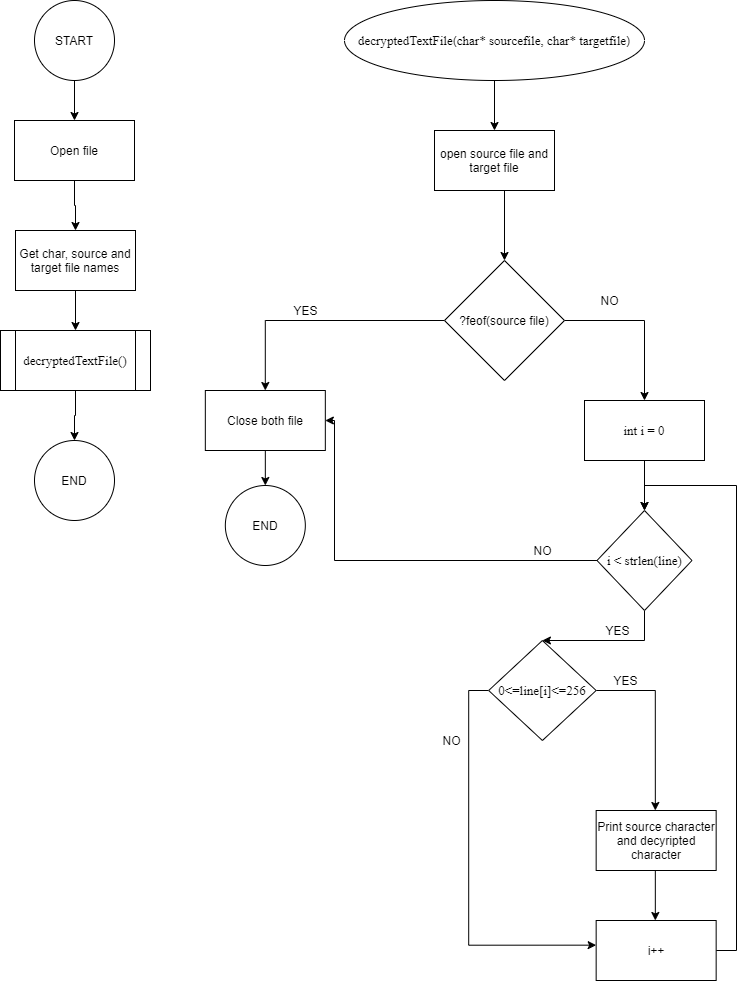

The diagram above was exported from draw.io. Its source (the exported page's mxGraphModel, read from the mxfile embedded in the PNG):
<mxGraphModel dx="828" dy="452" grid="1" gridSize="10" guides="1" tooltips="1" connect="1" arrows="1" fold="1" page="1" pageScale="1" pageWidth="827" pageHeight="1169" math="0" shadow="0">
  <root>
    <mxCell id="0" />
    <mxCell id="1" parent="0" />
    <mxCell id="rETgjUB4hgEk4sOo4h69-5" style="edgeStyle=orthogonalEdgeStyle;rounded=0;orthogonalLoop=1;jettySize=auto;html=1;exitX=0.5;exitY=1;exitDx=0;exitDy=0;" parent="1" source="rETgjUB4hgEk4sOo4h69-1" target="rETgjUB4hgEk4sOo4h69-2" edge="1">
      <mxGeometry relative="1" as="geometry" />
    </mxCell>
    <mxCell id="rETgjUB4hgEk4sOo4h69-1" value="START" style="ellipse;whiteSpace=wrap;html=1;aspect=fixed;" parent="1" vertex="1">
      <mxGeometry x="110" y="50" width="80" height="80" as="geometry" />
    </mxCell>
    <mxCell id="rETgjUB4hgEk4sOo4h69-6" style="edgeStyle=orthogonalEdgeStyle;rounded=0;orthogonalLoop=1;jettySize=auto;html=1;exitX=0.5;exitY=1;exitDx=0;exitDy=0;entryX=0.5;entryY=0;entryDx=0;entryDy=0;" parent="1" source="rETgjUB4hgEk4sOo4h69-2" target="rETgjUB4hgEk4sOo4h69-3" edge="1">
      <mxGeometry relative="1" as="geometry" />
    </mxCell>
    <mxCell id="rETgjUB4hgEk4sOo4h69-2" value="Open file" style="rounded=0;whiteSpace=wrap;html=1;" parent="1" vertex="1">
      <mxGeometry x="90" y="170" width="120" height="60" as="geometry" />
    </mxCell>
    <mxCell id="rETgjUB4hgEk4sOo4h69-7" style="edgeStyle=orthogonalEdgeStyle;rounded=0;orthogonalLoop=1;jettySize=auto;html=1;exitX=0.5;exitY=1;exitDx=0;exitDy=0;entryX=0.5;entryY=0;entryDx=0;entryDy=0;" parent="1" source="rETgjUB4hgEk4sOo4h69-3" target="rETgjUB4hgEk4sOo4h69-4" edge="1">
      <mxGeometry relative="1" as="geometry" />
    </mxCell>
    <mxCell id="rETgjUB4hgEk4sOo4h69-3" value="Get char, source and target file names" style="rounded=0;whiteSpace=wrap;html=1;" parent="1" vertex="1">
      <mxGeometry x="91" y="280" width="120" height="60" as="geometry" />
    </mxCell>
    <mxCell id="rETgjUB4hgEk4sOo4h69-9" style="edgeStyle=orthogonalEdgeStyle;rounded=0;orthogonalLoop=1;jettySize=auto;html=1;exitX=0.5;exitY=1;exitDx=0;exitDy=0;entryX=0.5;entryY=0;entryDx=0;entryDy=0;" parent="1" source="rETgjUB4hgEk4sOo4h69-4" target="rETgjUB4hgEk4sOo4h69-8" edge="1">
      <mxGeometry relative="1" as="geometry" />
    </mxCell>
    <mxCell id="rETgjUB4hgEk4sOo4h69-4" value="&lt;pre style=&quot;font-family: &amp;#34;jetbrains mono&amp;#34; ; font-size: 9.8pt&quot;&gt;&lt;span style=&quot;background-color: rgb(255 , 255 , 255)&quot;&gt;decryptedTextFile()&lt;/span&gt;&lt;/pre&gt;" style="shape=process;whiteSpace=wrap;html=1;backgroundOutline=1;" parent="1" vertex="1">
      <mxGeometry x="76" y="380" width="150" height="60" as="geometry" />
    </mxCell>
    <mxCell id="rETgjUB4hgEk4sOo4h69-8" value="END" style="ellipse;whiteSpace=wrap;html=1;aspect=fixed;" parent="1" vertex="1">
      <mxGeometry x="110" y="490" width="80" height="80" as="geometry" />
    </mxCell>
    <mxCell id="rETgjUB4hgEk4sOo4h69-12" style="edgeStyle=orthogonalEdgeStyle;rounded=0;orthogonalLoop=1;jettySize=auto;html=1;exitX=0.5;exitY=1;exitDx=0;exitDy=0;entryX=0.5;entryY=0;entryDx=0;entryDy=0;" parent="1" source="rETgjUB4hgEk4sOo4h69-10" target="rETgjUB4hgEk4sOo4h69-11" edge="1">
      <mxGeometry relative="1" as="geometry" />
    </mxCell>
    <mxCell id="rETgjUB4hgEk4sOo4h69-10" value="&lt;span style=&quot;background-color: rgb(255 , 255 , 255) ; font-family: &amp;#34;jetbrains mono&amp;#34; ; font-size: 9.8pt&quot;&gt;decryptedTextFile&lt;/span&gt;&lt;span style=&quot;background-color: rgb(255 , 255 , 255)&quot;&gt;(&lt;span style=&quot;font-family: &amp;#34;jetbrains mono&amp;#34; ; font-size: 9.8pt&quot;&gt;char&lt;/span&gt;&lt;span style=&quot;font-family: &amp;#34;jetbrains mono&amp;#34; ; font-size: 9.8pt&quot;&gt;* sourcefile&lt;/span&gt;&lt;span style=&quot;font-family: &amp;#34;jetbrains mono&amp;#34; ; font-size: 9.8pt&quot;&gt;, char&lt;/span&gt;&lt;span style=&quot;font-family: &amp;#34;jetbrains mono&amp;#34; ; font-size: 9.8pt&quot;&gt;* targetfile&lt;/span&gt;)&lt;/span&gt;" style="ellipse;whiteSpace=wrap;html=1;" parent="1" vertex="1">
      <mxGeometry x="420" y="50" width="300" height="80" as="geometry" />
    </mxCell>
    <mxCell id="rETgjUB4hgEk4sOo4h69-39" style="edgeStyle=orthogonalEdgeStyle;rounded=0;orthogonalLoop=1;jettySize=auto;html=1;exitX=0.5;exitY=1;exitDx=0;exitDy=0;" parent="1" source="rETgjUB4hgEk4sOo4h69-11" edge="1">
      <mxGeometry relative="1" as="geometry">
        <mxPoint x="580" y="310" as="targetPoint" />
        <Array as="points">
          <mxPoint x="580" y="240" />
        </Array>
      </mxGeometry>
    </mxCell>
    <mxCell id="rETgjUB4hgEk4sOo4h69-11" value="open source file and target&amp;nbsp;file" style="rounded=0;whiteSpace=wrap;html=1;" parent="1" vertex="1">
      <mxGeometry x="510" y="180" width="120" height="60" as="geometry" />
    </mxCell>
    <mxCell id="pMJlEUgNlfVICQz6n8ry-4" style="edgeStyle=orthogonalEdgeStyle;rounded=0;orthogonalLoop=1;jettySize=auto;html=1;exitX=0;exitY=0.5;exitDx=0;exitDy=0;" parent="1" source="rETgjUB4hgEk4sOo4h69-13" target="rETgjUB4hgEk4sOo4h69-14" edge="1">
      <mxGeometry relative="1" as="geometry" />
    </mxCell>
    <mxCell id="pMJlEUgNlfVICQz6n8ry-10" style="edgeStyle=orthogonalEdgeStyle;rounded=0;orthogonalLoop=1;jettySize=auto;html=1;exitX=1;exitY=0.5;exitDx=0;exitDy=0;" parent="1" source="rETgjUB4hgEk4sOo4h69-13" target="rETgjUB4hgEk4sOo4h69-19" edge="1">
      <mxGeometry relative="1" as="geometry" />
    </mxCell>
    <mxCell id="rETgjUB4hgEk4sOo4h69-13" value="?feof(source file)" style="rhombus;whiteSpace=wrap;html=1;" parent="1" vertex="1">
      <mxGeometry x="520" y="310" width="120" height="120" as="geometry" />
    </mxCell>
    <mxCell id="rETgjUB4hgEk4sOo4h69-41" style="edgeStyle=orthogonalEdgeStyle;rounded=0;orthogonalLoop=1;jettySize=auto;html=1;exitX=0.5;exitY=1;exitDx=0;exitDy=0;entryX=0.5;entryY=0;entryDx=0;entryDy=0;" parent="1" edge="1">
      <mxGeometry relative="1" as="geometry">
        <mxPoint x="760.83" y="490" as="sourcePoint" />
        <mxPoint x="760.83" y="499.9999999999999" as="targetPoint" />
        <Array as="points">
          <mxPoint x="761.66" y="490" />
          <mxPoint x="760.66" y="490" />
          <mxPoint x="760.66" y="605" />
        </Array>
      </mxGeometry>
    </mxCell>
    <mxCell id="pMJlEUgNlfVICQz6n8ry-5" style="edgeStyle=orthogonalEdgeStyle;rounded=0;orthogonalLoop=1;jettySize=auto;html=1;exitX=0.5;exitY=1;exitDx=0;exitDy=0;entryX=0.5;entryY=0;entryDx=0;entryDy=0;" parent="1" source="rETgjUB4hgEk4sOo4h69-14" target="rETgjUB4hgEk4sOo4h69-40" edge="1">
      <mxGeometry relative="1" as="geometry" />
    </mxCell>
    <mxCell id="rETgjUB4hgEk4sOo4h69-14" value="Close both file" style="rounded=0;whiteSpace=wrap;html=1;" parent="1" vertex="1">
      <mxGeometry x="280.8299999999999" y="440" width="120" height="60" as="geometry" />
    </mxCell>
    <mxCell id="rETgjUB4hgEk4sOo4h69-26" style="edgeStyle=orthogonalEdgeStyle;rounded=0;orthogonalLoop=1;jettySize=auto;html=1;exitX=0.5;exitY=1;exitDx=0;exitDy=0;entryX=0.5;entryY=0;entryDx=0;entryDy=0;" parent="1" source="rETgjUB4hgEk4sOo4h69-19" target="rETgjUB4hgEk4sOo4h69-20" edge="1">
      <mxGeometry relative="1" as="geometry" />
    </mxCell>
    <mxCell id="rETgjUB4hgEk4sOo4h69-19" value="&lt;pre style=&quot;font-family: &amp;#34;jetbrains mono&amp;#34; ; font-size: 9.8pt&quot;&gt;&lt;span style=&quot;background-color: rgb(255 , 255 , 255)&quot;&gt;int i = 0&lt;/span&gt;&lt;/pre&gt;" style="rounded=0;whiteSpace=wrap;html=1;" parent="1" vertex="1">
      <mxGeometry x="660" y="450" width="120" height="60" as="geometry" />
    </mxCell>
    <mxCell id="rETgjUB4hgEk4sOo4h69-23" style="edgeStyle=orthogonalEdgeStyle;rounded=0;orthogonalLoop=1;jettySize=auto;html=1;exitX=0;exitY=0.5;exitDx=0;exitDy=0;entryX=1;entryY=0.5;entryDx=0;entryDy=0;" parent="1" source="rETgjUB4hgEk4sOo4h69-20" target="rETgjUB4hgEk4sOo4h69-14" edge="1">
      <mxGeometry relative="1" as="geometry">
        <Array as="points">
          <mxPoint x="410" y="610" />
          <mxPoint x="410" y="470" />
        </Array>
        <mxPoint x="910.8500000000001" y="448.81999999999994" as="targetPoint" />
      </mxGeometry>
    </mxCell>
    <mxCell id="pMJlEUgNlfVICQz6n8ry-6" style="edgeStyle=orthogonalEdgeStyle;rounded=0;orthogonalLoop=1;jettySize=auto;html=1;exitX=0.5;exitY=1;exitDx=0;exitDy=0;entryX=0.5;entryY=0;entryDx=0;entryDy=0;" parent="1" source="rETgjUB4hgEk4sOo4h69-20" target="rETgjUB4hgEk4sOo4h69-22" edge="1">
      <mxGeometry relative="1" as="geometry">
        <Array as="points">
          <mxPoint x="720" y="690" />
        </Array>
      </mxGeometry>
    </mxCell>
    <mxCell id="rETgjUB4hgEk4sOo4h69-20" value="&lt;pre style=&quot;font-family: &amp;#34;jetbrains mono&amp;#34; ; font-size: 9.8pt&quot;&gt;&lt;span style=&quot;background-color: rgb(255 , 255 , 255)&quot;&gt;i &amp;lt; strlen(line)&lt;/span&gt;&lt;/pre&gt;" style="rhombus;whiteSpace=wrap;html=1;" parent="1" vertex="1">
      <mxGeometry x="672.5" y="560" width="95" height="100" as="geometry" />
    </mxCell>
    <mxCell id="rETgjUB4hgEk4sOo4h69-31" style="edgeStyle=orthogonalEdgeStyle;rounded=0;orthogonalLoop=1;jettySize=auto;html=1;exitX=1;exitY=0.5;exitDx=0;exitDy=0;entryX=0.5;entryY=0;entryDx=0;entryDy=0;" parent="1" source="rETgjUB4hgEk4sOo4h69-22" edge="1">
      <mxGeometry relative="1" as="geometry">
        <mxPoint x="730.8299999999999" y="860" as="targetPoint" />
      </mxGeometry>
    </mxCell>
    <mxCell id="rETgjUB4hgEk4sOo4h69-37" style="edgeStyle=orthogonalEdgeStyle;rounded=0;orthogonalLoop=1;jettySize=auto;html=1;exitX=0;exitY=0.5;exitDx=0;exitDy=0;entryX=0;entryY=0.411;entryDx=0;entryDy=0;entryPerimeter=0;" parent="1" source="rETgjUB4hgEk4sOo4h69-22" target="rETgjUB4hgEk4sOo4h69-33" edge="1">
      <mxGeometry relative="1" as="geometry">
        <mxPoint x="480.83000000000004" y="810" as="targetPoint" />
      </mxGeometry>
    </mxCell>
    <mxCell id="rETgjUB4hgEk4sOo4h69-22" value="&lt;pre style=&quot;font-family: &amp;#34;jetbrains mono&amp;#34; ; font-size: 9.8pt&quot;&gt;&lt;span style=&quot;background-color: rgb(255 , 255 , 255)&quot;&gt;0&amp;lt;=line[i]&amp;lt;=256&lt;/span&gt;&lt;/pre&gt;" style="rhombus;whiteSpace=wrap;html=1;" parent="1" vertex="1">
      <mxGeometry x="564.16" y="690" width="107.5" height="100" as="geometry" />
    </mxCell>
    <mxCell id="rETgjUB4hgEk4sOo4h69-35" style="edgeStyle=orthogonalEdgeStyle;rounded=0;orthogonalLoop=1;jettySize=auto;html=1;exitX=0.5;exitY=1;exitDx=0;exitDy=0;entryX=0.5;entryY=0;entryDx=0;entryDy=0;" parent="1" edge="1">
      <mxGeometry relative="1" as="geometry">
        <mxPoint x="730.8299999999999" y="920" as="sourcePoint" />
        <mxPoint x="730.8299999999999" y="970" as="targetPoint" />
      </mxGeometry>
    </mxCell>
    <mxCell id="rETgjUB4hgEk4sOo4h69-30" value="Print source character and decyripted character" style="rounded=0;whiteSpace=wrap;html=1;" parent="1" vertex="1">
      <mxGeometry x="671.66" y="860" width="120" height="60" as="geometry" />
    </mxCell>
    <mxCell id="pMJlEUgNlfVICQz6n8ry-1" style="edgeStyle=orthogonalEdgeStyle;rounded=0;orthogonalLoop=1;jettySize=auto;html=1;exitX=1;exitY=0.5;exitDx=0;exitDy=0;entryX=0.5;entryY=0;entryDx=0;entryDy=0;" parent="1" source="rETgjUB4hgEk4sOo4h69-33" target="rETgjUB4hgEk4sOo4h69-20" edge="1">
      <mxGeometry relative="1" as="geometry">
        <Array as="points">
          <mxPoint x="812" y="1000" />
          <mxPoint x="812" y="535" />
        </Array>
      </mxGeometry>
    </mxCell>
    <mxCell id="rETgjUB4hgEk4sOo4h69-33" value="i++" style="rounded=0;whiteSpace=wrap;html=1;" parent="1" vertex="1">
      <mxGeometry x="671.66" y="970" width="120" height="60" as="geometry" />
    </mxCell>
    <mxCell id="rETgjUB4hgEk4sOo4h69-40" value="END" style="ellipse;whiteSpace=wrap;html=1;aspect=fixed;" parent="1" vertex="1">
      <mxGeometry x="300.8299999999999" y="535" width="80" height="80" as="geometry" />
    </mxCell>
    <mxCell id="rETgjUB4hgEk4sOo4h69-42" value="YES" style="text;html=1;align=center;verticalAlign=middle;resizable=0;points=[];autosize=1;" parent="1" vertex="1">
      <mxGeometry x="360.83" y="350" width="40" height="20" as="geometry" />
    </mxCell>
    <mxCell id="rETgjUB4hgEk4sOo4h69-43" value="YES" style="text;html=1;align=center;verticalAlign=middle;resizable=0;points=[];autosize=1;" parent="1" vertex="1">
      <mxGeometry x="680.8299999999999" y="720" width="40" height="20" as="geometry" />
    </mxCell>
    <mxCell id="rETgjUB4hgEk4sOo4h69-44" value="YES" style="text;html=1;align=center;verticalAlign=middle;resizable=0;points=[];autosize=1;" parent="1" vertex="1">
      <mxGeometry x="672.5" y="670" width="40" height="20" as="geometry" />
    </mxCell>
    <mxCell id="rETgjUB4hgEk4sOo4h69-45" value="NO" style="text;html=1;align=center;verticalAlign=middle;resizable=0;points=[];autosize=1;" parent="1" vertex="1">
      <mxGeometry x="670" y="340" width="30" height="20" as="geometry" />
    </mxCell>
    <mxCell id="rETgjUB4hgEk4sOo4h69-46" value="NO" style="text;html=1;align=center;verticalAlign=middle;resizable=0;points=[];autosize=1;" parent="1" vertex="1">
      <mxGeometry x="511.65999999999997" y="780" width="30" height="20" as="geometry" />
    </mxCell>
    <mxCell id="rETgjUB4hgEk4sOo4h69-47" value="NO" style="text;html=1;align=center;verticalAlign=middle;resizable=0;points=[];autosize=1;" parent="1" vertex="1">
      <mxGeometry x="602.9100000000001" y="590" width="30" height="20" as="geometry" />
    </mxCell>
  </root>
</mxGraphModel>